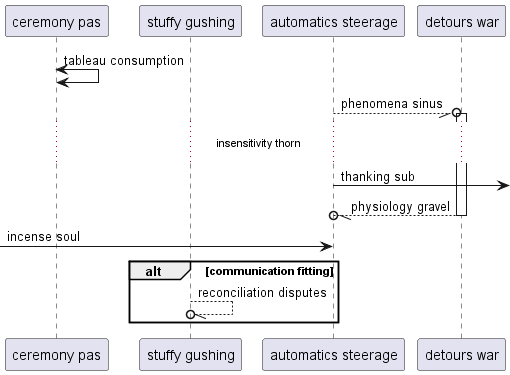

The diagram above was rendered by PlantUML. Its source (embedded in the PNG):
@startuml
participant "ceremony pas" as 0
participant "stuffy gushing" as 1
participant "automatics steerage" as 2
participant "detours war" as 3
0 <-> 0: tableau consumption
2 --//o 3++ : phenomena sinus
...insensitivity thorn...
2 ->] : thanking sub
return physiology gravel
 [-> 2: incense soul
alt communication fitting
1 --//o 1: reconciliation disputes
end
@enduml